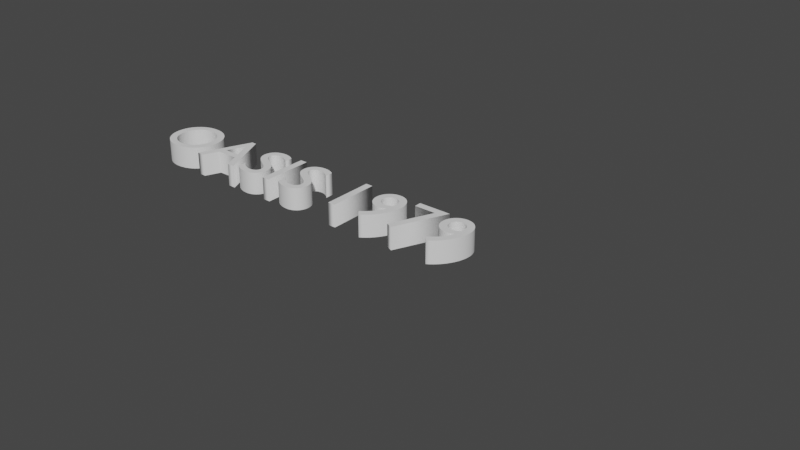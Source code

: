 # Source: TextOasis.blend  (saved by Blender 2.82.7; exported with 4.5.12 LTS)
import bpy
from mathutils import Matrix  # noqa: F401  (used for matrix-valued properties, if any)

bpy.ops.wm.read_factory_settings(use_empty=True)
scene = bpy.context.scene
scene.name = 'Scene'

# ---- collections
col_collection = bpy.data.collections.new('Collection'); scene.collection.children.link(col_collection)

# ---- world
world_world = bpy.data.worlds.new('World'); scene.world = world_world
world_world.use_nodes = True; world_world.node_tree.nodes.clear()
_N = world_world.node_tree.nodes; _L = world_world.node_tree.links
n0 = _N.new('ShaderNodeOutputWorld'); n0.name = 'World Output'; n0.location = (300, 300)
n1 = _N.new('ShaderNodeBackground'); n1.name = 'Background'; n1.location = (10, 300)
n1.inputs[0].default_value = (0.05088, 0.05088, 0.05088, 1.0)
_L.new(n1.outputs[0], n0.inputs[0])
n0.is_active_output = True
world_world.color = (0.05088, 0.05088, 0.05088)
world_world.use_sun_shadow = False
world_world.sun_shadow_jitter_overblur = 0.0

# ---- curves / text
txt_text_001 = bpy.data.curves.new('Text.001', 'FONT')
txt_text_001.dimensions = '2D'
txt_text_001.body = 'OASIS 1979'
txt_text_001.use_path_clamp = True
txt_text_001.extrude = 0.15

# ---- objects
ob_text = bpy.data.objects.new('Text', txt_text_001)

# ---- transforms, parenting, visibility, modifiers, constraints
ob_text.location = (0.0, 0.0, 0.0)
ob_text.lineart.crease_threshold = 0.0

# ---- collection membership
col_collection.objects.link(ob_text)

# ---- scene / render settings (as saved in the file)
scene.frame_start = 1; scene.frame_end = 250; scene.frame_set(1)
scene.render.engine = 'BLENDER_EEVEE_NEXT'
scene.cycles.use_denoising = False
scene.cycles.samples = 128
scene.cycles.sampling_pattern = 'TABULATED_SOBOL'
scene.cycles.use_adaptive_sampling = False
scene.cycles.use_light_tree = False
scene.view_settings.view_transform = 'Filmic'
bpy.context.view_layer.update()

# ---- added for rendering (the .blend has no active camera and no usable light): camera, sun
cam_auto = bpy.data.cameras.new('AutoCamera')
cam_auto.lens = 50.0
cam_auto.sensor_width = 36.0
cam_auto.clip_end = 1000.0
ob_auto_camera = bpy.data.objects.new('AutoCamera', cam_auto)
scene.collection.objects.link(ob_auto_camera)
ob_auto_camera.location = (11.3543, -8.5352, 5.90347)
ob_auto_camera.rotation_euler = (1.09748, -7.21219e-08, 0.694738)
scene.camera = ob_auto_camera
light_auto_sun = bpy.data.lights.new('AutoSun', 'SUN')
light_auto_sun.energy = 3.0
light_auto_sun.angle = 0.0523599
ob_auto_sun = bpy.data.objects.new('AutoSun', light_auto_sun)
scene.collection.objects.link(ob_auto_sun)
ob_auto_sun.rotation_euler = (0.872665, 0.174533, 0.523599)
bpy.context.view_layer.update()
